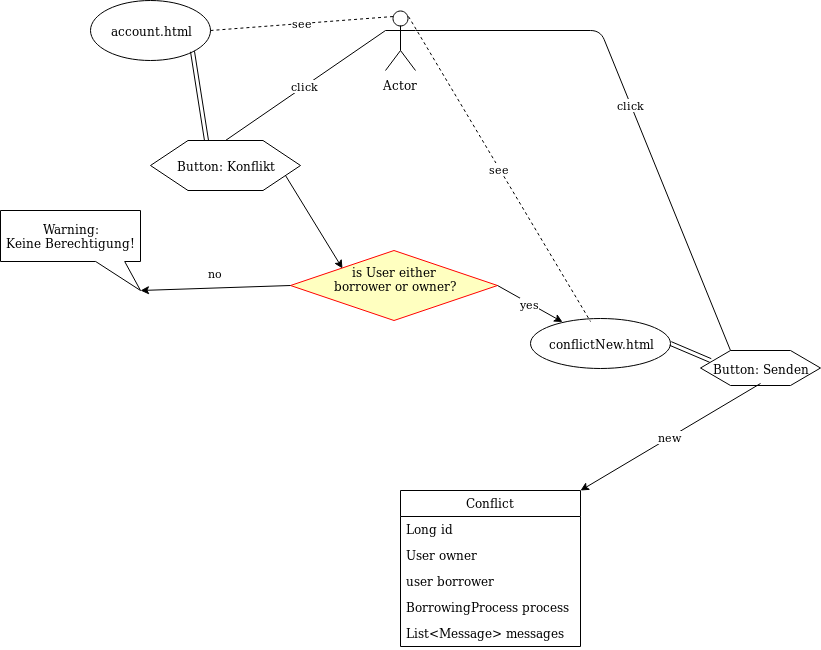

The diagram above was exported from draw.io. Its source (the exported page's mxGraphModel, read from the mxfile embedded in the PNG):
<mxGraphModel dx="1426" dy="734" grid="1" gridSize="10" guides="1" tooltips="1" connect="1" arrows="1" fold="1" page="1" pageScale="1" pageWidth="850" pageHeight="1100" math="0" shadow="0">
  <root>
    <mxCell id="0" />
    <mxCell id="1" parent="0" />
    <mxCell id="myjOZkeqNEHG9ciSbxTS-1" value="Actor" style="shape=umlActor;verticalLabelPosition=bottom;labelBackgroundColor=#ffffff;verticalAlign=top;html=1;outlineConnect=0;" parent="1" vertex="1">
      <mxGeometry x="395" y="60" width="30" height="60" as="geometry" />
    </mxCell>
    <mxCell id="myjOZkeqNEHG9ciSbxTS-2" value="account.html" style="ellipse;whiteSpace=wrap;html=1;" parent="1" vertex="1">
      <mxGeometry x="100" y="50" width="120" height="60" as="geometry" />
    </mxCell>
    <mxCell id="myjOZkeqNEHG9ciSbxTS-3" value="see" style="endArrow=none;dashed=1;html=1;exitX=1;exitY=0.5;exitDx=0;exitDy=0;entryX=0.25;entryY=0.1;entryDx=0;entryDy=0;entryPerimeter=0;" parent="1" source="myjOZkeqNEHG9ciSbxTS-2" target="myjOZkeqNEHG9ciSbxTS-1" edge="1">
      <mxGeometry width="50" height="50" relative="1" as="geometry">
        <mxPoint x="280" y="90" as="sourcePoint" />
        <mxPoint x="330" y="40" as="targetPoint" />
      </mxGeometry>
    </mxCell>
    <mxCell id="myjOZkeqNEHG9ciSbxTS-4" value="Button: Konflikt" style="shape=hexagon;perimeter=hexagonPerimeter2;whiteSpace=wrap;html=1;" parent="1" vertex="1">
      <mxGeometry x="160" y="190" width="150" height="50" as="geometry" />
    </mxCell>
    <mxCell id="myjOZkeqNEHG9ciSbxTS-5" value="click" style="endArrow=none;html=1;entryX=0;entryY=0.3333333333333333;entryDx=0;entryDy=0;entryPerimeter=0;exitX=0.5;exitY=0;exitDx=0;exitDy=0;" parent="1" source="myjOZkeqNEHG9ciSbxTS-4" target="myjOZkeqNEHG9ciSbxTS-1" edge="1">
      <mxGeometry width="50" height="50" relative="1" as="geometry">
        <mxPoint x="320" y="150" as="sourcePoint" />
        <mxPoint x="370" y="100" as="targetPoint" />
      </mxGeometry>
    </mxCell>
    <mxCell id="myjOZkeqNEHG9ciSbxTS-6" value="conflictNew.html" style="ellipse;whiteSpace=wrap;html=1;" parent="1" vertex="1">
      <mxGeometry x="540" y="367.5" width="140" height="50" as="geometry" />
    </mxCell>
    <mxCell id="myjOZkeqNEHG9ciSbxTS-8" value="see" style="endArrow=none;dashed=1;html=1;exitX=0.75;exitY=0.1;exitDx=0;exitDy=0;exitPerimeter=0;entryX=0.429;entryY=0.07;entryDx=0;entryDy=0;entryPerimeter=0;" parent="1" source="myjOZkeqNEHG9ciSbxTS-1" target="myjOZkeqNEHG9ciSbxTS-6" edge="1">
      <mxGeometry width="50" height="50" relative="1" as="geometry">
        <mxPoint x="470" y="150" as="sourcePoint" />
        <mxPoint x="520" y="100" as="targetPoint" />
      </mxGeometry>
    </mxCell>
    <mxCell id="myjOZkeqNEHG9ciSbxTS-9" value="Button: Senden" style="shape=hexagon;perimeter=hexagonPerimeter2;whiteSpace=wrap;html=1;" parent="1" vertex="1">
      <mxGeometry x="710" y="400" width="120" height="35" as="geometry" />
    </mxCell>
    <mxCell id="myjOZkeqNEHG9ciSbxTS-10" value="click" style="endArrow=none;html=1;exitX=1;exitY=0.3333333333333333;exitDx=0;exitDy=0;exitPerimeter=0;entryX=0.25;entryY=0;entryDx=0;entryDy=0;entryPerimeter=0;" parent="1" source="myjOZkeqNEHG9ciSbxTS-1" target="myjOZkeqNEHG9ciSbxTS-9" edge="1">
      <mxGeometry width="50" height="50" relative="1" as="geometry">
        <mxPoint x="590" y="170" as="sourcePoint" />
        <mxPoint x="680" y="80" as="targetPoint" />
        <Array as="points">
          <mxPoint x="610" y="80" />
        </Array>
      </mxGeometry>
    </mxCell>
    <mxCell id="myjOZkeqNEHG9ciSbxTS-12" value="" style="endArrow=classic;html=1;entryX=0;entryY=0;entryDx=0;entryDy=0;exitX=1;exitY=0.75;exitDx=0;exitDy=0;" parent="1" source="myjOZkeqNEHG9ciSbxTS-4" target="myjOZkeqNEHG9ciSbxTS-16" edge="1">
      <mxGeometry width="50" height="50" relative="1" as="geometry">
        <mxPoint x="286" y="285" as="sourcePoint" />
        <mxPoint x="390" y="350" as="targetPoint" />
      </mxGeometry>
    </mxCell>
    <mxCell id="myjOZkeqNEHG9ciSbxTS-16" value="&lt;div&gt;is User either &lt;br&gt;&lt;/div&gt;&lt;div&gt;borrower or owner?&lt;/div&gt;&lt;div&gt;&lt;br&gt;&lt;/div&gt;" style="rhombus;whiteSpace=wrap;html=1;fillColor=#ffffc0;strokeColor=#ff0000;" parent="1" vertex="1">
      <mxGeometry x="300" y="300" width="207" height="70" as="geometry" />
    </mxCell>
    <mxCell id="myjOZkeqNEHG9ciSbxTS-20" value="yes" style="endArrow=classic;html=1;exitX=1;exitY=0.5;exitDx=0;exitDy=0;" parent="1" source="myjOZkeqNEHG9ciSbxTS-16" target="myjOZkeqNEHG9ciSbxTS-6" edge="1">
      <mxGeometry width="50" height="50" relative="1" as="geometry">
        <mxPoint x="520" y="390" as="sourcePoint" />
        <mxPoint x="570" y="340" as="targetPoint" />
      </mxGeometry>
    </mxCell>
    <mxCell id="myjOZkeqNEHG9ciSbxTS-21" value="no" style="endArrow=classic;html=1;exitX=0;exitY=0.5;exitDx=0;exitDy=0;entryX=0;entryY=0;entryDx=140;entryDy=80;entryPerimeter=0;" parent="1" source="myjOZkeqNEHG9ciSbxTS-16" target="myjOZkeqNEHG9ciSbxTS-22" edge="1">
      <mxGeometry y="-15" width="50" height="50" relative="1" as="geometry">
        <mxPoint x="220" y="390" as="sourcePoint" />
        <mxPoint x="140" y="375" as="targetPoint" />
        <mxPoint as="offset" />
      </mxGeometry>
    </mxCell>
    <mxCell id="myjOZkeqNEHG9ciSbxTS-22" value="&lt;div&gt;Warning: &lt;br&gt;&lt;/div&gt;&lt;div&gt;Keine Berechtigung!&lt;br&gt;&lt;/div&gt;" style="shape=callout;whiteSpace=wrap;html=1;perimeter=calloutPerimeter;position2=1;base=29;size=29;position=0.68;" parent="1" vertex="1">
      <mxGeometry x="10" y="260" width="140" height="80" as="geometry" />
    </mxCell>
    <mxCell id="myjOZkeqNEHG9ciSbxTS-24" value="new" style="endArrow=classic;html=1;exitX=0.5;exitY=0.929;exitDx=0;exitDy=0;exitPerimeter=0;" parent="1" source="myjOZkeqNEHG9ciSbxTS-9" edge="1">
      <mxGeometry width="50" height="50" relative="1" as="geometry">
        <mxPoint x="740" y="230" as="sourcePoint" />
        <mxPoint x="590" y="540" as="targetPoint" />
      </mxGeometry>
    </mxCell>
    <mxCell id="myjOZkeqNEHG9ciSbxTS-25" value="Conflict" style="swimlane;fontStyle=0;childLayout=stackLayout;horizontal=1;startSize=26;fillColor=none;horizontalStack=0;resizeParent=1;resizeParentMax=0;resizeLast=0;collapsible=1;marginBottom=0;" parent="1" vertex="1">
      <mxGeometry x="410" y="540" width="180" height="156" as="geometry" />
    </mxCell>
    <mxCell id="myjOZkeqNEHG9ciSbxTS-26" value="Long id" style="text;strokeColor=none;fillColor=none;align=left;verticalAlign=top;spacingLeft=4;spacingRight=4;overflow=hidden;rotatable=0;points=[[0,0.5],[1,0.5]];portConstraint=eastwest;" parent="myjOZkeqNEHG9ciSbxTS-25" vertex="1">
      <mxGeometry y="26" width="180" height="26" as="geometry" />
    </mxCell>
    <mxCell id="myjOZkeqNEHG9ciSbxTS-27" value="User owner" style="text;strokeColor=none;fillColor=none;align=left;verticalAlign=top;spacingLeft=4;spacingRight=4;overflow=hidden;rotatable=0;points=[[0,0.5],[1,0.5]];portConstraint=eastwest;" parent="myjOZkeqNEHG9ciSbxTS-25" vertex="1">
      <mxGeometry y="52" width="180" height="26" as="geometry" />
    </mxCell>
    <mxCell id="myjOZkeqNEHG9ciSbxTS-30" value="user borrower" style="text;strokeColor=none;fillColor=none;align=left;verticalAlign=top;spacingLeft=4;spacingRight=4;overflow=hidden;rotatable=0;points=[[0,0.5],[1,0.5]];portConstraint=eastwest;" parent="myjOZkeqNEHG9ciSbxTS-25" vertex="1">
      <mxGeometry y="78" width="180" height="26" as="geometry" />
    </mxCell>
    <mxCell id="myjOZkeqNEHG9ciSbxTS-29" value="BorrowingProcess process" style="text;strokeColor=none;fillColor=none;align=left;verticalAlign=top;spacingLeft=4;spacingRight=4;overflow=hidden;rotatable=0;points=[[0,0.5],[1,0.5]];portConstraint=eastwest;" parent="myjOZkeqNEHG9ciSbxTS-25" vertex="1">
      <mxGeometry y="104" width="180" height="26" as="geometry" />
    </mxCell>
    <mxCell id="myjOZkeqNEHG9ciSbxTS-28" value="List&lt;Message&gt; messages" style="text;strokeColor=none;fillColor=none;align=left;verticalAlign=top;spacingLeft=4;spacingRight=4;overflow=hidden;rotatable=0;points=[[0,0.5],[1,0.5]];portConstraint=eastwest;" parent="myjOZkeqNEHG9ciSbxTS-25" vertex="1">
      <mxGeometry y="130" width="180" height="26" as="geometry" />
    </mxCell>
    <mxCell id="62-g9O3NLNoDBd_ztJus-1" value="" style="shape=link;html=1;exitX=1;exitY=0.5;exitDx=0;exitDy=0;" edge="1" parent="1" source="myjOZkeqNEHG9ciSbxTS-6">
      <mxGeometry width="50" height="50" relative="1" as="geometry">
        <mxPoint x="690" y="430" as="sourcePoint" />
        <mxPoint x="720" y="410" as="targetPoint" />
      </mxGeometry>
    </mxCell>
    <mxCell id="62-g9O3NLNoDBd_ztJus-2" value="" style="shape=link;html=1;entryX=1;entryY=1;entryDx=0;entryDy=0;exitX=0.375;exitY=0;exitDx=0;exitDy=0;" edge="1" parent="1" source="myjOZkeqNEHG9ciSbxTS-4" target="myjOZkeqNEHG9ciSbxTS-2">
      <mxGeometry width="50" height="50" relative="1" as="geometry">
        <mxPoint x="170" y="180" as="sourcePoint" />
        <mxPoint x="220" y="130" as="targetPoint" />
      </mxGeometry>
    </mxCell>
  </root>
</mxGraphModel>